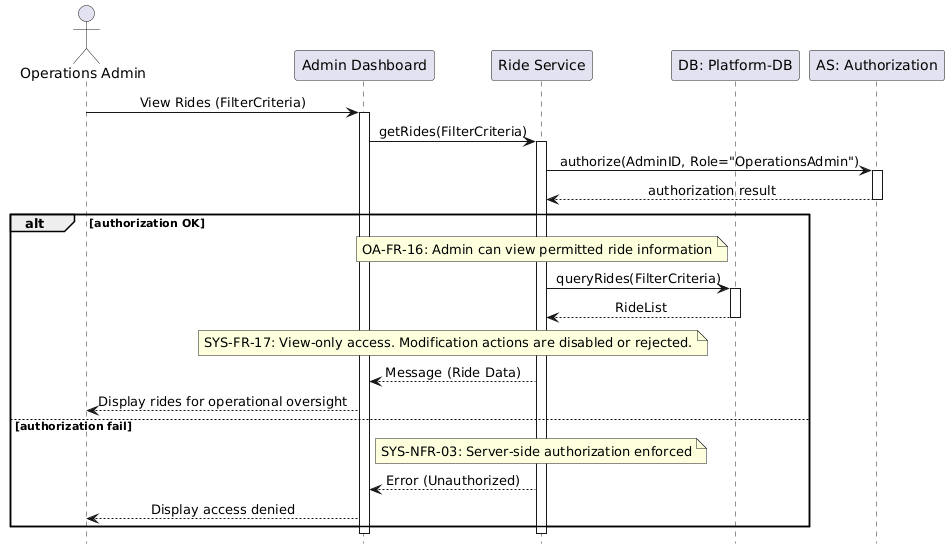

The diagram above was rendered by PlantUML. Its source (embedded in the PNG):
@startuml
hide footbox
skinparam sequenceMessageAlign center

actor "Operations Admin" as Admin
participant "Admin Dashboard" as UI
participant "Ride Service" as Backend
participant "DB: Platform-DB" as DB
participant "AS: Authorization" as Auth

Admin -> UI: View Rides (FilterCriteria)
activate UI
UI -> Backend: getRides(FilterCriteria)
activate Backend

Backend -> Auth: authorize(AdminID, Role="OperationsAdmin")
activate Auth
Auth --> Backend: authorization result
deactivate Auth

alt authorization OK
    note over Backend: OA-FR-16: Admin can view permitted ride information
    Backend -> DB: queryRides(FilterCriteria)
    activate DB
    DB --> Backend: RideList
    deactivate DB
    
    note over Backend, UI: SYS-FR-17: View-only access. Modification actions are disabled or rejected.
    Backend --> UI: Message (Ride Data)
    UI --> Admin: Display rides for operational oversight
    
else authorization fail
    note over Backend: SYS-NFR-03: Server-side authorization enforced
    Backend --> UI: Error (Unauthorized)
    UI --> Admin: Display access denied
end

deactivate Backend
deactivate UI
@enduml